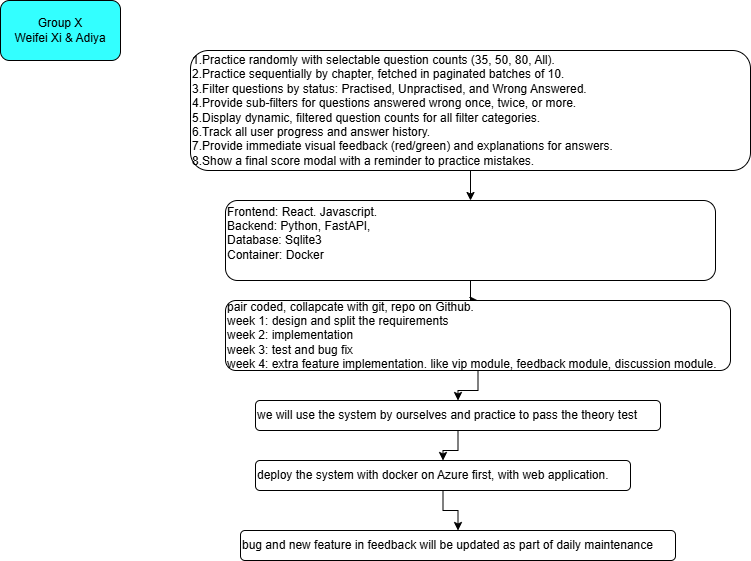

The diagram above was exported from draw.io. Its source (the exported page's mxGraphModel, read from the mxfile embedded in the PNG):
<mxGraphModel dx="862" dy="1762" grid="1" gridSize="10" guides="1" tooltips="1" connect="1" arrows="1" fold="1" page="1" pageScale="1" pageWidth="827" pageHeight="1169" math="0" shadow="0">
  <root>
    <mxCell id="0" />
    <mxCell id="1" parent="0" />
    <mxCell id="Z0UnOgVCAGFzgoVVoHJn-7" edge="1" parent="1" source="Z0UnOgVCAGFzgoVVoHJn-1" style="edgeStyle=orthogonalEdgeStyle;rounded=0;orthogonalLoop=1;jettySize=auto;html=1;" target="Z0UnOgVCAGFzgoVVoHJn-2" value="">
      <mxGeometry relative="1" as="geometry" />
    </mxCell>
    <mxCell id="Z0UnOgVCAGFzgoVVoHJn-1" parent="1" style="rounded=1;whiteSpace=wrap;html=1;align=left;" value="1.&lt;span style=&quot;background-color: transparent;&quot;&gt;Practice randomly with selectable question counts (35, 50, 80, All).&lt;/span&gt;&lt;div&gt;2.&lt;span style=&quot;background-color: transparent; color: light-dark(rgb(0, 0, 0), rgb(255, 255, 255));&quot;&gt;Practice sequentially by chapter, fetched in paginated batches of 10.&lt;/span&gt;&lt;/div&gt;&lt;div&gt;3.&lt;span style=&quot;background-color: transparent; color: light-dark(rgb(0, 0, 0), rgb(255, 255, 255));&quot;&gt;Filter questions by status: Practised, Unpractised, and Wrong Answered.&lt;/span&gt;&lt;/div&gt;&lt;div&gt;&lt;span style=&quot;background-color: transparent; color: light-dark(rgb(0, 0, 0), rgb(255, 255, 255));&quot;&gt;4.Provide sub-filters for questions answered wrong once, twice, or more.&lt;/span&gt;&lt;/div&gt;&lt;div&gt;&lt;span style=&quot;background-color: transparent; color: light-dark(rgb(0, 0, 0), rgb(255, 255, 255));&quot;&gt;5.Display dynamic, filtered question counts for all filter categories.&lt;/span&gt;&lt;/div&gt;&lt;div&gt;&lt;span style=&quot;background-color: transparent; color: light-dark(rgb(0, 0, 0), rgb(255, 255, 255));&quot;&gt;6.Track all user progress and answer history.&lt;/span&gt;&lt;/div&gt;&lt;div&gt;&lt;span style=&quot;background-color: transparent; color: light-dark(rgb(0, 0, 0), rgb(255, 255, 255));&quot;&gt;7.Provide immediate visual feedback (red/green) and explanations for answers.&lt;/span&gt;&lt;/div&gt;&lt;div&gt;&lt;span style=&quot;background-color: transparent; color: light-dark(rgb(0, 0, 0), rgb(255, 255, 255));&quot;&gt;8.Show a final score modal with a reminder to practice mistakes.&lt;/span&gt;&lt;/div&gt;" vertex="1">
      <mxGeometry height="120" width="560" x="200" y="-1070" as="geometry" />
    </mxCell>
    <mxCell id="Z0UnOgVCAGFzgoVVoHJn-11" edge="1" parent="1" source="Z0UnOgVCAGFzgoVVoHJn-2" style="edgeStyle=orthogonalEdgeStyle;rounded=0;orthogonalLoop=1;jettySize=auto;html=1;" target="Z0UnOgVCAGFzgoVVoHJn-3" value="">
      <mxGeometry relative="1" as="geometry" />
    </mxCell>
    <mxCell id="Z0UnOgVCAGFzgoVVoHJn-2" parent="1" style="rounded=1;whiteSpace=wrap;html=1;align=left;" value="Frontend: React. Javascript.&lt;div&gt;Backend: Python, FastAPI,&amp;nbsp;&lt;/div&gt;&lt;div&gt;Database: Sqlite3&lt;/div&gt;&lt;div&gt;Container: Docker&lt;/div&gt;&lt;div&gt;&lt;br&gt;&lt;/div&gt;" vertex="1">
      <mxGeometry height="80" width="490" x="235" y="-920" as="geometry" />
    </mxCell>
    <mxCell id="Z0UnOgVCAGFzgoVVoHJn-12" edge="1" parent="1" source="Z0UnOgVCAGFzgoVVoHJn-4" style="edgeStyle=orthogonalEdgeStyle;rounded=0;orthogonalLoop=1;jettySize=auto;html=1;" target="Z0UnOgVCAGFzgoVVoHJn-5" value="">
      <mxGeometry relative="1" as="geometry" />
    </mxCell>
    <mxCell id="Z0UnOgVCAGFzgoVVoHJn-3" parent="1" style="rounded=1;whiteSpace=wrap;html=1;align=left;" value="pair coded, collapcate with git, repo on Github.&lt;div&gt;week 1: design and split the requirements&lt;/div&gt;&lt;div&gt;week 2: implementation&lt;/div&gt;&lt;div&gt;week 3: test and bug fix&lt;/div&gt;&lt;div&gt;week 4: extra feature implementation. like vip module, feedback module, discussion module.&lt;/div&gt;" vertex="1">
      <mxGeometry height="70" width="505" x="235" y="-820" as="geometry" />
    </mxCell>
    <mxCell id="Z0UnOgVCAGFzgoVVoHJn-10" edge="1" parent="1" source="Z0UnOgVCAGFzgoVVoHJn-5" style="edgeStyle=orthogonalEdgeStyle;rounded=0;orthogonalLoop=1;jettySize=auto;html=1;" target="Z0UnOgVCAGFzgoVVoHJn-6" value="">
      <mxGeometry relative="1" as="geometry" />
    </mxCell>
    <mxCell id="Z0UnOgVCAGFzgoVVoHJn-5" parent="1" style="rounded=1;whiteSpace=wrap;html=1;align=left;" value="deploy the system with docker on Azure first, with web application." vertex="1">
      <mxGeometry height="30" width="375" x="265" y="-660" as="geometry" />
    </mxCell>
    <mxCell id="Z0UnOgVCAGFzgoVVoHJn-6" parent="1" style="rounded=1;whiteSpace=wrap;html=1;align=left;" value="bug and new feature in feedback will be updated as part of daily maintenance&amp;nbsp;" vertex="1">
      <mxGeometry height="30" width="435" x="250" y="-590" as="geometry" />
    </mxCell>
    <mxCell id="Z0UnOgVCAGFzgoVVoHJn-13" edge="1" parent="1" source="Z0UnOgVCAGFzgoVVoHJn-3" style="edgeStyle=orthogonalEdgeStyle;rounded=0;orthogonalLoop=1;jettySize=auto;html=1;" target="Z0UnOgVCAGFzgoVVoHJn-4" value="">
      <mxGeometry relative="1" as="geometry">
        <mxPoint x="488" y="-750" as="sourcePoint" />
        <mxPoint x="453" y="-660" as="targetPoint" />
      </mxGeometry>
    </mxCell>
    <mxCell id="Z0UnOgVCAGFzgoVVoHJn-4" parent="1" style="rounded=1;whiteSpace=wrap;html=1;align=left;" value="we will use the system by ourselves and practice to pass the theory test" vertex="1">
      <mxGeometry height="30" width="405" x="265" y="-720" as="geometry" />
    </mxCell>
    <mxCell id="Z0UnOgVCAGFzgoVVoHJn-14" parent="1" style="rounded=1;whiteSpace=wrap;html=1;fillColor=#33FFFF;" value="Group X&lt;div&gt;Weifei Xi &amp;amp; Adiya&lt;/div&gt;" vertex="1">
      <mxGeometry height="60" width="120" x="10" y="-1120" as="geometry" />
    </mxCell>
  </root>
</mxGraphModel>